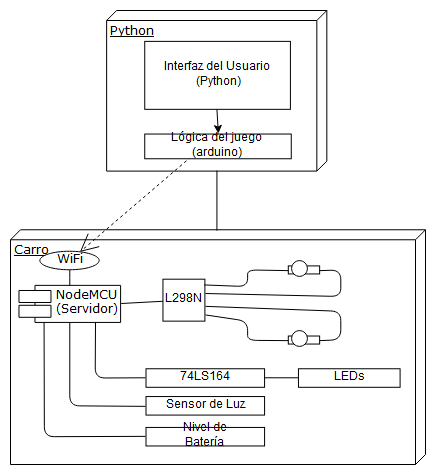

The diagram above was exported from draw.io. Its source (the exported page's mxGraphModel, read from the mxfile embedded in the PNG):
<mxGraphModel dx="1200" dy="711" grid="1" gridSize="10" guides="1" tooltips="1" connect="1" arrows="1" fold="1" page="1" pageScale="1" pageWidth="1100" pageHeight="850" background="#ffffff" math="0" shadow="0">
  <root>
    <mxCell id="0" />
    <mxCell id="1" parent="0" />
    <mxCell id="mo7M3QRLTALQBxHWk-V9-1" value="" style="group" vertex="1" connectable="0" parent="1">
      <mxGeometry x="475" y="206" width="415" height="454" as="geometry" />
    </mxCell>
    <mxCell id="39150e848f15840c-1" value="Carro" style="verticalAlign=top;align=left;spacingTop=8;spacingLeft=2;spacingRight=12;shape=cube;size=10;direction=south;fontStyle=4;html=1;rounded=0;shadow=0;comic=0;labelBackgroundColor=none;strokeColor=#000000;strokeWidth=1;fillColor=#ffffff;fontFamily=Verdana;fontSize=12;fontColor=#000000;" parent="mo7M3QRLTALQBxHWk-V9-1" vertex="1">
      <mxGeometry y="219.27891156462587" width="415" height="234.72108843537416" as="geometry" />
    </mxCell>
    <mxCell id="39150e848f15840c-3" value="Python" style="verticalAlign=top;align=left;spacingTop=8;spacingLeft=2;spacingRight=12;shape=cube;size=10;direction=south;fontStyle=4;html=1;rounded=0;shadow=0;comic=0;labelBackgroundColor=none;strokeColor=#000000;strokeWidth=1;fillColor=#ffffff;fontFamily=Verdana;fontSize=12;fontColor=#000000;" parent="mo7M3QRLTALQBxHWk-V9-1" vertex="1">
      <mxGeometry x="96.12755102040816" width="220.20408163265307" height="160.59863945578235" as="geometry" />
    </mxCell>
    <mxCell id="39150e848f15840c-5" value="&lt;div&gt;NodeMCU&lt;/div&gt;&lt;div&gt;(Servidor)&lt;br&gt;&lt;/div&gt;" style="shape=component;align=left;spacingLeft=36;rounded=0;shadow=0;comic=0;labelBackgroundColor=none;strokeColor=#000000;strokeWidth=1;fillColor=#ffffff;fontFamily=Verdana;fontSize=12;fontColor=#000000;html=1;" parent="mo7M3QRLTALQBxHWk-V9-1" vertex="1">
      <mxGeometry x="8.469387755102039" y="274.87074829931976" width="101.6326530612245" height="37.061224489795926" as="geometry" />
    </mxCell>
    <mxCell id="39150e848f15840c-6" value="WiFi" style="ellipse;whiteSpace=wrap;html=1;rounded=0;shadow=0;comic=0;labelBackgroundColor=none;strokeColor=#000000;strokeWidth=1;fillColor=#ffffff;fontFamily=Verdana;fontSize=12;fontColor=#000000;align=center;" parent="mo7M3QRLTALQBxHWk-V9-1" vertex="1">
      <mxGeometry x="29.642857142857142" y="240.8979591836735" width="59.285714285714285" height="18.530612244897963" as="geometry" />
    </mxCell>
    <mxCell id="39150e848f15840c-11" style="edgeStyle=none;rounded=0;html=1;dashed=1;labelBackgroundColor=none;startArrow=none;startFill=0;startSize=8;endArrow=open;endFill=0;endSize=16;fontFamily=Verdana;fontSize=12;exitX=0.5;exitY=0;exitDx=0;exitDy=0;" parent="mo7M3QRLTALQBxHWk-V9-1" source="srNXuMpC8IZTGDS9ocTG-1" target="39150e848f15840c-6" edge="1">
      <mxGeometry relative="1" as="geometry">
        <mxPoint x="-104.40569453587884" y="277.95918367346945" as="sourcePoint" />
      </mxGeometry>
    </mxCell>
    <mxCell id="39150e848f15840c-14" style="edgeStyle=elbowEdgeStyle;rounded=0;html=1;labelBackgroundColor=none;startArrow=none;startFill=0;startSize=8;endArrow=none;endFill=0;endSize=16;fontFamily=Verdana;fontSize=12;" parent="mo7M3QRLTALQBxHWk-V9-1" source="39150e848f15840c-6" target="39150e848f15840c-5" edge="1">
      <mxGeometry relative="1" as="geometry" />
    </mxCell>
    <mxCell id="srNXuMpC8IZTGDS9ocTG-1" value="Lógica del juego (arduino)" style="rounded=0;whiteSpace=wrap;html=1;" parent="mo7M3QRLTALQBxHWk-V9-1" vertex="1">
      <mxGeometry x="134.23979591836735" y="123.53741496598641" width="146.5204081632653" height="24.707482993197285" as="geometry" />
    </mxCell>
    <mxCell id="srNXuMpC8IZTGDS9ocTG-3" value="&lt;div&gt;Interfaz del Usuario&lt;/div&gt;&lt;div&gt;&amp;nbsp;(Python)&lt;/div&gt;" style="rounded=0;whiteSpace=wrap;html=1;" parent="mo7M3QRLTALQBxHWk-V9-1" vertex="1">
      <mxGeometry x="134.23979591836735" y="30.884353741496604" width="145.67346938775512" height="67.94557823129253" as="geometry" />
    </mxCell>
    <mxCell id="srNXuMpC8IZTGDS9ocTG-5" value="" style="endArrow=classic;html=1;entryX=0.5;entryY=0;entryDx=0;entryDy=0;exitX=0.5;exitY=1;exitDx=0;exitDy=0;" parent="mo7M3QRLTALQBxHWk-V9-1" source="srNXuMpC8IZTGDS9ocTG-3" target="srNXuMpC8IZTGDS9ocTG-1" edge="1">
      <mxGeometry width="50" height="50" relative="1" as="geometry">
        <mxPoint x="206.6530612244898" y="148.2448979591837" as="sourcePoint" />
        <mxPoint x="206.6530612244898" y="160.59863945578235" as="targetPoint" />
      </mxGeometry>
    </mxCell>
    <mxCell id="srNXuMpC8IZTGDS9ocTG-9" value="" style="endArrow=none;html=1;entryX=1.001;entryY=0.497;entryDx=0;entryDy=0;entryPerimeter=0;exitX=0.001;exitY=0.501;exitDx=0;exitDy=0;exitPerimeter=0;" parent="mo7M3QRLTALQBxHWk-V9-1" source="39150e848f15840c-1" target="39150e848f15840c-3" edge="1">
      <mxGeometry width="50" height="50" relative="1" as="geometry">
        <mxPoint x="70.71938775510203" y="500.326530612245" as="sourcePoint" />
        <mxPoint x="113.06632653061224" y="469.4421768707483" as="targetPoint" />
      </mxGeometry>
    </mxCell>
    <mxCell id="srNXuMpC8IZTGDS9ocTG-11" value="L298N" style="whiteSpace=wrap;html=1;aspect=fixed;" parent="mo7M3QRLTALQBxHWk-V9-1" vertex="1">
      <mxGeometry x="152.44897959183675" y="268.6938775510205" width="41.95229765375539" height="41.95229765375539" as="geometry" />
    </mxCell>
    <mxCell id="srNXuMpC8IZTGDS9ocTG-12" value="" style="endArrow=none;html=1;exitX=1;exitY=0.5;exitDx=0;exitDy=0;" parent="mo7M3QRLTALQBxHWk-V9-1" source="39150e848f15840c-5" target="srNXuMpC8IZTGDS9ocTG-11" edge="1">
      <mxGeometry width="50" height="50" relative="1" as="geometry">
        <mxPoint y="552.8299319727893" as="sourcePoint" />
        <mxPoint x="42.34693877551021" y="521.9455782312925" as="targetPoint" />
      </mxGeometry>
    </mxCell>
    <mxCell id="srNXuMpC8IZTGDS9ocTG-15" value="" style="rounded=0;whiteSpace=wrap;html=1;" parent="mo7M3QRLTALQBxHWk-V9-1" vertex="1">
      <mxGeometry x="277.7959183673469" y="255.41360544217693" width="31.336734693877553" height="8.029931972789116" as="geometry" />
    </mxCell>
    <mxCell id="srNXuMpC8IZTGDS9ocTG-13" value="" style="ellipse;whiteSpace=wrap;html=1;aspect=fixed;" parent="mo7M3QRLTALQBxHWk-V9-1" vertex="1">
      <mxGeometry x="280.76020408163265" y="250.1632653061225" width="15.73211162015827" height="15.73211162015827" as="geometry" />
    </mxCell>
    <mxCell id="srNXuMpC8IZTGDS9ocTG-19" value="" style="rounded=0;whiteSpace=wrap;html=1;" parent="mo7M3QRLTALQBxHWk-V9-1" vertex="1">
      <mxGeometry x="277.7959183673469" y="325.5210884353742" width="31.336734693877553" height="8.029931972789116" as="geometry" />
    </mxCell>
    <mxCell id="srNXuMpC8IZTGDS9ocTG-20" value="" style="ellipse;whiteSpace=wrap;html=1;aspect=fixed;" parent="mo7M3QRLTALQBxHWk-V9-1" vertex="1">
      <mxGeometry x="280.76020408163265" y="320.27074829931973" width="15.73211162015827" height="15.73211162015827" as="geometry" />
    </mxCell>
    <mxCell id="srNXuMpC8IZTGDS9ocTG-22" value="" style="endArrow=none;html=1;entryX=0;entryY=0.5;entryDx=0;entryDy=0;exitX=0.994;exitY=0.148;exitDx=0;exitDy=0;exitPerimeter=0;" parent="mo7M3QRLTALQBxHWk-V9-1" source="srNXuMpC8IZTGDS9ocTG-11" target="srNXuMpC8IZTGDS9ocTG-15" edge="1">
      <mxGeometry width="50" height="50" relative="1" as="geometry">
        <mxPoint x="16.938775510204078" y="552.8299319727893" as="sourcePoint" />
        <mxPoint x="59.285714285714285" y="521.9455782312925" as="targetPoint" />
        <Array as="points">
          <mxPoint x="237.14285714285714" y="276.1061224489796" />
          <mxPoint x="237.14285714285714" y="259.42857142857144" />
        </Array>
      </mxGeometry>
    </mxCell>
    <mxCell id="srNXuMpC8IZTGDS9ocTG-23" value="" style="endArrow=none;html=1;entryX=0;entryY=0.5;entryDx=0;entryDy=0;exitX=0.999;exitY=0.852;exitDx=0;exitDy=0;exitPerimeter=0;" parent="mo7M3QRLTALQBxHWk-V9-1" source="srNXuMpC8IZTGDS9ocTG-11" target="srNXuMpC8IZTGDS9ocTG-19" edge="1">
      <mxGeometry width="50" height="50" relative="1" as="geometry">
        <mxPoint x="152.44897959183675" y="552.8299319727893" as="sourcePoint" />
        <mxPoint x="194.79591836734693" y="521.9455782312925" as="targetPoint" />
        <Array as="points">
          <mxPoint x="237.14285714285714" y="310.69659863945583" />
          <mxPoint x="237.14285714285714" y="329.84489795918375" />
        </Array>
      </mxGeometry>
    </mxCell>
    <mxCell id="srNXuMpC8IZTGDS9ocTG-24" value="" style="endArrow=none;html=1;exitX=1;exitY=0.5;exitDx=0;exitDy=0;entryX=1;entryY=0.65;entryDx=0;entryDy=0;entryPerimeter=0;" parent="mo7M3QRLTALQBxHWk-V9-1" source="srNXuMpC8IZTGDS9ocTG-19" target="srNXuMpC8IZTGDS9ocTG-11" edge="1">
      <mxGeometry width="50" height="50" relative="1" as="geometry">
        <mxPoint x="160.91836734693877" y="552.8299319727893" as="sourcePoint" />
        <mxPoint x="203.265306122449" y="521.9455782312925" as="targetPoint" />
        <Array as="points">
          <mxPoint x="330.3061224489796" y="329.2272108843538" />
          <mxPoint x="330.3061224489796" y="300.81360544217694" />
        </Array>
      </mxGeometry>
    </mxCell>
    <mxCell id="srNXuMpC8IZTGDS9ocTG-27" value="" style="endArrow=none;html=1;entryX=1;entryY=0.345;entryDx=0;entryDy=0;entryPerimeter=0;exitX=1;exitY=0.5;exitDx=0;exitDy=0;" parent="mo7M3QRLTALQBxHWk-V9-1" source="srNXuMpC8IZTGDS9ocTG-15" target="srNXuMpC8IZTGDS9ocTG-11" edge="1">
      <mxGeometry width="50" height="50" relative="1" as="geometry">
        <mxPoint x="177.85714285714286" y="552.8299319727893" as="sourcePoint" />
        <mxPoint x="220.20408163265307" y="521.9455782312925" as="targetPoint" />
        <Array as="points">
          <mxPoint x="330.3061224489796" y="259.42857142857144" />
          <mxPoint x="330.3061224489796" y="285.98911564625854" />
        </Array>
      </mxGeometry>
    </mxCell>
    <mxCell id="srNXuMpC8IZTGDS9ocTG-28" value="74LS164" style="rounded=0;whiteSpace=wrap;html=1;" parent="mo7M3QRLTALQBxHWk-V9-1" vertex="1">
      <mxGeometry x="135.51020408163262" y="358.2585034013606" width="118.57142857142857" height="18.530612244897963" as="geometry" />
    </mxCell>
    <mxCell id="srNXuMpC8IZTGDS9ocTG-29" value="" style="endArrow=none;html=1;entryX=0;entryY=0.5;entryDx=0;entryDy=0;exitX=0.75;exitY=1;exitDx=0;exitDy=0;" parent="mo7M3QRLTALQBxHWk-V9-1" source="39150e848f15840c-5" target="srNXuMpC8IZTGDS9ocTG-28" edge="1">
      <mxGeometry width="50" height="50" relative="1" as="geometry">
        <mxPoint y="552.8299319727893" as="sourcePoint" />
        <mxPoint x="42.34693877551021" y="521.9455782312925" as="targetPoint" />
        <Array as="points">
          <mxPoint x="84.69387755102042" y="367.5238095238096" />
        </Array>
      </mxGeometry>
    </mxCell>
    <mxCell id="srNXuMpC8IZTGDS9ocTG-32" value="LEDs" style="rounded=0;whiteSpace=wrap;html=1;" parent="mo7M3QRLTALQBxHWk-V9-1" vertex="1">
      <mxGeometry x="287.95918367346934" y="358.2585034013606" width="101.6326530612245" height="18.530612244897963" as="geometry" />
    </mxCell>
    <mxCell id="srNXuMpC8IZTGDS9ocTG-33" value="" style="endArrow=none;html=1;entryX=0;entryY=0.5;entryDx=0;entryDy=0;exitX=1;exitY=0.5;exitDx=0;exitDy=0;" parent="mo7M3QRLTALQBxHWk-V9-1" source="srNXuMpC8IZTGDS9ocTG-28" target="srNXuMpC8IZTGDS9ocTG-32" edge="1">
      <mxGeometry width="50" height="50" relative="1" as="geometry">
        <mxPoint y="552.8299319727893" as="sourcePoint" />
        <mxPoint x="42.34693877551021" y="521.9455782312925" as="targetPoint" />
      </mxGeometry>
    </mxCell>
    <mxCell id="srNXuMpC8IZTGDS9ocTG-34" value="Sensor de Luz" style="rounded=0;whiteSpace=wrap;html=1;" parent="mo7M3QRLTALQBxHWk-V9-1" vertex="1">
      <mxGeometry x="135.51020408163262" y="386.0544217687075" width="118.57142857142857" height="18.530612244897963" as="geometry" />
    </mxCell>
    <mxCell id="srNXuMpC8IZTGDS9ocTG-36" value="" style="endArrow=none;html=1;entryX=0;entryY=0.5;entryDx=0;entryDy=0;exitX=0.5;exitY=1;exitDx=0;exitDy=0;" parent="mo7M3QRLTALQBxHWk-V9-1" source="39150e848f15840c-5" target="srNXuMpC8IZTGDS9ocTG-34" edge="1">
      <mxGeometry width="50" height="50" relative="1" as="geometry">
        <mxPoint x="93.16326530612245" y="318.10884353741505" as="sourcePoint" />
        <mxPoint x="143.97959183673467" y="373.7006802721089" as="targetPoint" />
        <Array as="points">
          <mxPoint x="59.285714285714285" y="395.31972789115656" />
        </Array>
      </mxGeometry>
    </mxCell>
    <mxCell id="srNXuMpC8IZTGDS9ocTG-37" value="&lt;div&gt;Nivel de&lt;/div&gt;&lt;div&gt;Batería&lt;br&gt;&lt;/div&gt;" style="rounded=0;whiteSpace=wrap;html=1;" parent="mo7M3QRLTALQBxHWk-V9-1" vertex="1">
      <mxGeometry x="135.51020408163262" y="416.93877551020415" width="118.57142857142857" height="18.530612244897963" as="geometry" />
    </mxCell>
    <mxCell id="srNXuMpC8IZTGDS9ocTG-38" value="" style="endArrow=none;html=1;entryX=0;entryY=0.5;entryDx=0;entryDy=0;exitX=0.25;exitY=1;exitDx=0;exitDy=0;" parent="mo7M3QRLTALQBxHWk-V9-1" source="39150e848f15840c-5" target="srNXuMpC8IZTGDS9ocTG-37" edge="1">
      <mxGeometry width="50" height="50" relative="1" as="geometry">
        <mxPoint x="67.75510204081631" y="318.10884353741505" as="sourcePoint" />
        <mxPoint x="143.97959183673467" y="401.49659863945584" as="targetPoint" />
        <Array as="points">
          <mxPoint x="33.877551020408156" y="426.20408163265313" />
        </Array>
      </mxGeometry>
    </mxCell>
  </root>
</mxGraphModel>